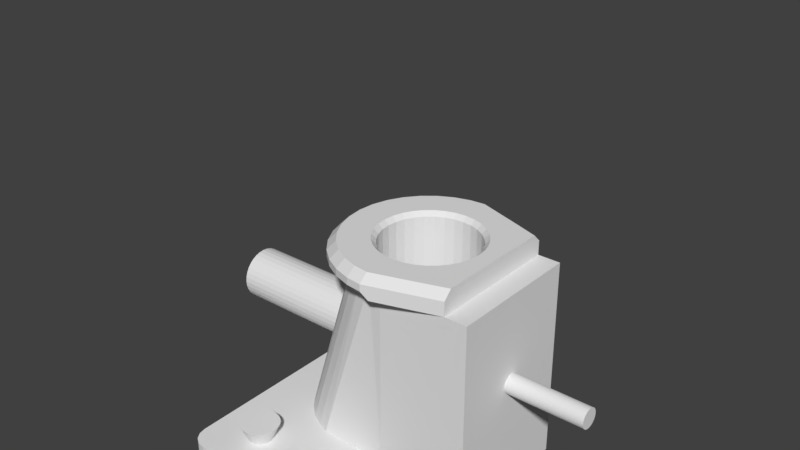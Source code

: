 # Source: blend.blend  (saved by Blender 2.79.0; exported with 4.5.12 LTS)
import bpy
from mathutils import Matrix  # noqa: F401  (used for matrix-valued properties, if any)

bpy.ops.wm.read_factory_settings(use_empty=True)
scene = bpy.context.scene
scene.name = 'Scene'

# ---- collections
col_collection_1 = bpy.data.collections.new('Collection 1'); scene.collection.children.link(col_collection_1)

# ---- world
world_world = bpy.data.worlds.new('World'); scene.world = world_world
world_world.color = (0.05088, 0.05088, 0.05088)
world_world.use_sun_shadow = False
world_world.sun_shadow_jitter_overblur = 0.0
world_world.cycles.sampling_method = 'MANUAL'

# ---- meshes
me_cylinder_005 = bpy.data.meshes.new('Cylinder.005')
me_cylinder_005.from_pydata([(3.3e-08, 2.2, -10.0), (-5.442e-08, 2.2, 10.0), (0.4292, 2.158, -10.0), (0.4292, 2.158, 10.0), (0.8419, 2.033, -10.0), (0.8419, 2.033, 10.0), (1.222, 1.829, -10.0), (1.222, 1.829, 10.0), (1.556, 1.556, -10.0), (1.556, 1.556, 10.0), (1.829, 1.222, -10.0), (1.829, 1.222, 10.0), (2.033, 0.8419, -10.0), (2.033, 0.8419, 10.0), (2.158, 0.4292, -10.0), (2.158, 0.4292, 10.0), (2.2, 1.024e-07, -10.0), (2.2, 1.024e-07, 10.0), (2.158, -0.4292, -10.0), (2.158, -0.4292, 10.0), (2.033, -0.8419, -10.0), (2.033, -0.8419, 10.0), (1.829, -1.222, -10.0), (1.829, -1.222, 10.0), (1.556, -1.556, -10.0), (1.556, -1.556, 10.0), (1.222, -1.829, -10.0), (1.222, -1.829, 10.0), (0.8419, -2.033, -10.0), (0.8419, -2.033, 10.0), (0.4292, -2.158, -10.0), (0.4292, -2.158, 10.0), (-6.838e-07, -2.2, -10.0), (-7.713e-07, -2.2, 10.0), (-0.4292, -2.158, -10.0), (-0.4292, -2.158, 10.0), (-0.8419, -2.033, -10.0), (-0.8419, -2.033, 10.0), (-1.222, -1.829, -10.0), (-1.222, -1.829, 10.0), (-1.556, -1.556, -10.0), (-1.556, -1.556, 10.0), (-1.829, -1.222, -10.0), (-1.829, -1.222, 10.0), (-2.033, -0.8419, -10.0), (-2.033, -0.8419, 10.0), (-2.158, -0.4292, -10.0), (-2.158, -0.4292, 10.0), (-2.2, 2.061e-06, -10.0), (-2.2, 2.061e-06, 10.0), (-2.158, 0.4292, -10.0), (-2.158, 0.4292, 10.0), (-2.033, 0.8419, -10.0), (-2.033, 0.8419, 10.0), (-1.829, 1.222, -10.0), (-1.829, 1.222, 10.0), (-1.556, 1.556, -10.0), (-1.556, 1.556, 10.0), (-1.222, 1.829, -10.0), (-1.222, 1.829, 10.0), (-0.8419, 2.033, -10.0), (-0.8419, 2.033, 10.0), (-0.4292, 2.158, -10.0), (-0.4292, 2.158, 10.0), (1.102, 5.54, 15.0), (7.061e-08, 5.649, 15.0), (2.162, 5.219, 15.0), (3.138, 4.697, 15.0), (3.994, 3.994, 15.0), (4.697, 3.138, 15.0), (5.219, 2.162, 15.0), (5.54, 1.102, 15.0), (5.649, -6.503e-07, 15.0), (5.54, -1.102, 15.0), (5.219, -2.162, 15.0), (4.697, -3.138, 15.0), (3.994, -3.994, 15.0), (3.138, -4.697, 15.0), (2.162, -5.219, 15.0), (1.102, -5.54, 15.0), (-1.77e-06, -5.649, 15.0), (-1.102, -5.54, 15.0), (-2.162, -5.219, 15.0), (-3.138, -4.697, 15.0), (-3.994, -3.994, 15.0), (-4.697, -3.138, 15.0), (-5.219, -2.162, 15.0), (-5.54, -1.102, 15.0), (-5.649, 4.378e-06, 15.0), (-5.54, 1.102, 15.0), (-5.219, 2.162, 15.0), (-4.697, 3.138, 15.0), (-3.994, 3.994, 15.0), (-3.138, 4.697, 15.0), (-2.162, 5.219, 15.0), (-1.102, 5.54, 15.0), (1.102, 5.54, 75.0), (3.856e-06, 5.649, 75.0), (2.162, 5.219, 75.0), (3.138, 4.697, 75.0), (3.994, 3.994, 75.0), (4.697, 3.138, 75.0), (5.219, 2.162, 75.0), (5.54, 1.102, 75.0), (5.649, -6.503e-07, 75.0), (5.54, -1.102, 75.0), (5.219, -2.162, 75.0), (4.697, -3.138, 75.0), (3.994, -3.994, 75.0), (3.138, -4.697, 75.0), (2.162, -5.219, 75.0), (1.102, -5.54, 75.0), (2.015e-06, -5.649, 75.0), (-1.102, -5.54, 75.0), (-2.162, -5.219, 75.0), (-3.138, -4.697, 75.0), (-3.994, -3.994, 75.0), (-4.697, -3.138, 75.0), (-5.219, -2.162, 75.0), (-5.54, -1.102, 75.0), (-5.649, 4.378e-06, 75.0), (-5.54, 1.102, 75.0), (-5.219, 2.162, 75.0), (-4.697, 3.138, 75.0), (-3.994, 3.994, 75.0), (-3.138, 4.697, 75.0), (-2.162, 5.219, 75.0), (-1.102, 5.54, 75.0)], [], [(0, 1, 3, 2), (2, 3, 5, 4), (4, 5, 7, 6), (6, 7, 9, 8), (8, 9, 11, 10), (10, 11, 13, 12), (12, 13, 15, 14), (14, 15, 17, 16), (16, 17, 19, 18), (18, 19, 21, 20), (20, 21, 23, 22), (22, 23, 25, 24), (24, 25, 27, 26), (26, 27, 29, 28), (28, 29, 31, 30), (30, 31, 33, 32), (32, 33, 35, 34), (34, 35, 37, 36), (36, 37, 39, 38), (38, 39, 41, 40), (40, 41, 43, 42), (42, 43, 45, 44), (44, 45, 47, 46), (46, 47, 49, 48), (48, 49, 51, 50), (50, 51, 53, 52), (52, 53, 55, 54), (54, 55, 57, 56), (56, 57, 59, 58), (58, 59, 61, 60), (21, 19, 73, 74), (60, 61, 63, 62), (62, 63, 1, 0), (0, 2, 4, 6, 8, 10, 12, 14, 16, 18, 20, 22, 24, 26, 28, 30, 32, 34, 36, 38, 40, 42, 44, 46, 48, 50, 52, 54, 56, 58, 60, 62), (94, 93, 125, 126), (39, 37, 82, 83), (57, 55, 91, 92), (13, 11, 69, 70), (31, 29, 78, 79), (49, 47, 87, 88), (5, 3, 64, 66), (23, 21, 74, 75), (41, 39, 83, 84), (59, 57, 92, 93), (15, 13, 70, 71), (33, 31, 79, 80), (51, 49, 88, 89), (7, 5, 66, 67), (25, 23, 75, 76), (43, 41, 84, 85), (61, 59, 93, 94), (17, 15, 71, 72), (35, 33, 80, 81), (53, 51, 89, 90), (9, 7, 67, 68), (27, 25, 76, 77), (45, 43, 85, 86), (63, 61, 94, 95), (19, 17, 72, 73), (37, 35, 81, 82), (55, 53, 90, 91), (11, 9, 68, 69), (29, 27, 77, 78), (47, 45, 86, 87), (3, 1, 65, 64), (1, 63, 95, 65), (96, 97, 127, 126, 125, 124, 123, 122, 121, 120, 119, 118, 117, 116, 115, 114, 113, 112, 111, 110, 109, 108, 107, 106, 105, 104, 103, 102, 101, 100, 99, 98), (81, 80, 112, 113), (68, 67, 99, 100), (95, 94, 126, 127), (82, 81, 113, 114), (69, 68, 100, 101), (65, 95, 127, 97), (83, 82, 114, 115), (70, 69, 101, 102), (84, 83, 115, 116), (71, 70, 102, 103), (85, 84, 116, 117), (72, 71, 103, 104), (86, 85, 117, 118), (73, 72, 104, 105), (87, 86, 118, 119), (74, 73, 105, 106), (88, 87, 119, 120), (75, 74, 106, 107), (89, 88, 120, 121), (76, 75, 107, 108), (90, 89, 121, 122), (77, 76, 108, 109), (91, 90, 122, 123), (78, 77, 109, 110), (64, 65, 97, 96), (92, 91, 123, 124), (79, 78, 110, 111), (66, 64, 96, 98), (93, 92, 124, 125), (80, 79, 111, 112), (67, 66, 98, 99)])
me_cylinder_005.use_remesh_preserve_volume = False
me_cylinder_005.use_remesh_preserve_attributes = False
me_cylinder_005.use_mirror_vertex_groups = False
me_cylinder_005.update()
me_cylinder_004 = bpy.data.meshes.new('Cylinder.004')
me_cylinder_004.from_pydata([(0.0, 2.0, -10.0), (0.0, 2.0, 10.0), (0.3902, 1.962, -10.0), (0.3902, 1.962, 10.0), (0.7654, 1.848, -10.0), (0.7654, 1.848, 10.0), (1.111, 1.663, -10.0), (1.111, 1.663, 10.0), (1.414, 1.414, -10.0), (1.414, 1.414, 10.0), (1.663, 1.111, -10.0), (1.663, 1.111, 10.0), (1.848, 0.7654, -10.0), (1.848, 0.7654, 10.0), (1.962, 0.3902, -10.0), (1.962, 0.3902, 10.0), (2.0, 1.51e-07, -10.0), (2.0, 1.51e-07, 10.0), (1.962, -0.3902, -10.0), (1.962, -0.3902, 10.0), (1.848, -0.7654, -10.0), (1.848, -0.7654, 10.0), (1.663, -1.111, -10.0), (1.663, -1.111, 10.0), (1.414, -1.414, -10.0), (1.414, -1.414, 10.0), (1.111, -1.663, -10.0), (1.111, -1.663, 10.0), (0.7654, -1.848, -10.0), (0.7654, -1.848, 10.0), (0.3902, -1.962, -10.0), (0.3902, -1.962, 10.0), (-6.517e-07, -2.0, -10.0), (-6.517e-07, -2.0, 10.0), (-0.3902, -1.962, -10.0), (-0.3902, -1.962, 10.0), (-0.7654, -1.848, -10.0), (-0.7654, -1.848, 10.0), (-1.111, -1.663, -10.0), (-1.111, -1.663, 10.0), (-1.414, -1.414, -10.0), (-1.414, -1.414, 10.0), (-1.663, -1.111, -10.0), (-1.663, -1.111, 10.0), (-1.848, -0.7654, -10.0), (-1.848, -0.7654, 10.0), (-1.962, -0.3902, -10.0), (-1.962, -0.3902, 10.0), (-2.0, 1.931e-06, -10.0), (-2.0, 1.931e-06, 10.0), (-1.962, 0.3902, -10.0), (-1.962, 0.3902, 10.0), (-1.848, 0.7654, -10.0), (-1.848, 0.7654, 10.0), (-1.663, 1.111, -10.0), (-1.663, 1.111, 10.0), (-1.414, 1.414, -10.0), (-1.414, 1.414, 10.0), (-1.111, 1.663, -10.0), (-1.111, 1.663, 10.0), (-0.7654, 1.848, -10.0), (-0.7654, 1.848, 10.0), (-0.3902, 1.962, -10.0), (-0.3902, 1.962, 10.0), (0.8349, 4.197, 15.0), (3.569e-07, 4.279, 15.0), (1.638, 3.954, 15.0), (2.378, 3.558, 15.0), (3.026, 3.026, 15.0), (3.558, 2.378, 15.0), (3.954, 1.638, 15.0), (4.197, 0.8349, 15.0), (4.279, -3.265e-07, 15.0), (4.197, -0.8349, 15.0), (3.954, -1.638, 15.0), (3.558, -2.378, 15.0), (3.026, -3.026, 15.0), (2.378, -3.558, 15.0), (1.638, -3.954, 15.0), (0.8349, -4.197, 15.0), (-1.037e-06, -4.279, 15.0), (-0.8349, -4.197, 15.0), (-1.638, -3.954, 15.0), (-2.378, -3.558, 15.0), (-3.026, -3.026, 15.0), (-3.558, -2.378, 15.0), (-3.954, -1.638, 15.0), (-4.197, -0.8349, 15.0), (-4.279, 3.483e-06, 15.0), (-4.197, 0.8349, 15.0), (-3.954, 1.638, 15.0), (-3.558, 2.378, 15.0), (-3.026, 3.026, 15.0), (-2.378, 3.558, 15.0), (-1.638, 3.954, 15.0), (-0.8349, 4.197, 15.0)], [], [(0, 1, 3, 2), (2, 3, 5, 4), (4, 5, 7, 6), (6, 7, 9, 8), (8, 9, 11, 10), (10, 11, 13, 12), (12, 13, 15, 14), (14, 15, 17, 16), (16, 17, 19, 18), (18, 19, 21, 20), (20, 21, 23, 22), (22, 23, 25, 24), (24, 25, 27, 26), (26, 27, 29, 28), (28, 29, 31, 30), (30, 31, 33, 32), (32, 33, 35, 34), (34, 35, 37, 36), (36, 37, 39, 38), (38, 39, 41, 40), (40, 41, 43, 42), (42, 43, 45, 44), (44, 45, 47, 46), (46, 47, 49, 48), (48, 49, 51, 50), (50, 51, 53, 52), (52, 53, 55, 54), (54, 55, 57, 56), (56, 57, 59, 58), (58, 59, 61, 60), (21, 19, 73, 74), (60, 61, 63, 62), (62, 63, 1, 0), (0, 2, 4, 6, 8, 10, 12, 14, 16, 18, 20, 22, 24, 26, 28, 30, 32, 34, 36, 38, 40, 42, 44, 46, 48, 50, 52, 54, 56, 58, 60, 62), (64, 65, 95, 94, 93, 92, 91, 90, 89, 88, 87, 86, 85, 84, 83, 82, 81, 80, 79, 78, 77, 76, 75, 74, 73, 72, 71, 70, 69, 68, 67, 66), (39, 37, 82, 83), (57, 55, 91, 92), (13, 11, 69, 70), (31, 29, 78, 79), (49, 47, 87, 88), (5, 3, 64, 66), (23, 21, 74, 75), (41, 39, 83, 84), (59, 57, 92, 93), (15, 13, 70, 71), (33, 31, 79, 80), (51, 49, 88, 89), (7, 5, 66, 67), (25, 23, 75, 76), (43, 41, 84, 85), (61, 59, 93, 94), (17, 15, 71, 72), (35, 33, 80, 81), (53, 51, 89, 90), (9, 7, 67, 68), (27, 25, 76, 77), (45, 43, 85, 86), (63, 61, 94, 95), (19, 17, 72, 73), (37, 35, 81, 82), (55, 53, 90, 91), (11, 9, 68, 69), (29, 27, 77, 78), (47, 45, 86, 87), (3, 1, 65, 64), (1, 63, 95, 65)])
me_cylinder_004.use_remesh_preserve_volume = False
me_cylinder_004.use_remesh_preserve_attributes = False
me_cylinder_004.use_mirror_vertex_groups = False
me_cylinder_004.update()
me_cylinder_003 = bpy.data.meshes.new('Cylinder.003')
me_cylinder_003.from_pydata([(0.0, 2.0, -10.0), (0.0, 2.0, 10.0), (0.3902, 1.962, -10.0), (0.3902, 1.962, 10.0), (0.7654, 1.848, -10.0), (0.7654, 1.848, 10.0), (1.111, 1.663, -10.0), (1.111, 1.663, 10.0), (1.414, 1.414, -10.0), (1.414, 1.414, 10.0), (1.663, 1.111, -10.0), (1.663, 1.111, 10.0), (1.848, 0.7654, -10.0), (1.848, 0.7654, 10.0), (1.962, 0.3902, -10.0), (1.962, 0.3902, 10.0), (2.0, 1.51e-07, -10.0), (2.0, 1.51e-07, 10.0), (1.962, -0.3902, -10.0), (1.962, -0.3902, 10.0), (1.848, -0.7654, -10.0), (1.848, -0.7654, 10.0), (1.663, -1.111, -10.0), (1.663, -1.111, 10.0), (1.414, -1.414, -10.0), (1.414, -1.414, 10.0), (1.111, -1.663, -10.0), (1.111, -1.663, 10.0), (0.7654, -1.848, -10.0), (0.7654, -1.848, 10.0), (0.3902, -1.962, -10.0), (0.3902, -1.962, 10.0), (-6.517e-07, -2.0, -10.0), (-6.517e-07, -2.0, 10.0), (-0.3902, -1.962, -10.0), (-0.3902, -1.962, 10.0), (-0.7654, -1.848, -10.0), (-0.7654, -1.848, 10.0), (-1.111, -1.663, -10.0), (-1.111, -1.663, 10.0), (-1.414, -1.414, -10.0), (-1.414, -1.414, 10.0), (-1.663, -1.111, -10.0), (-1.663, -1.111, 10.0), (-1.848, -0.7654, -10.0), (-1.848, -0.7654, 10.0), (-1.962, -0.3902, -10.0), (-1.962, -0.3902, 10.0), (-2.0, 1.931e-06, -10.0), (-2.0, 1.931e-06, 10.0), (-1.962, 0.3902, -10.0), (-1.962, 0.3902, 10.0), (-1.848, 0.7654, -10.0), (-1.848, 0.7654, 10.0), (-1.663, 1.111, -10.0), (-1.663, 1.111, 10.0), (-1.414, 1.414, -10.0), (-1.414, 1.414, 10.0), (-1.111, 1.663, -10.0), (-1.111, 1.663, 10.0), (-0.7654, 1.848, -10.0), (-0.7654, 1.848, 10.0), (-0.3902, 1.962, -10.0), (-0.3902, 1.962, 10.0), (0.8349, 4.197, 15.0), (3.569e-07, 4.279, 15.0), (1.638, 3.954, 15.0), (2.378, 3.558, 15.0), (3.026, 3.026, 15.0), (3.558, 2.378, 15.0), (3.954, 1.638, 15.0), (4.197, 0.8349, 15.0), (4.279, -3.265e-07, 15.0), (4.197, -0.8349, 15.0), (3.954, -1.638, 15.0), (3.558, -2.378, 15.0), (3.026, -3.026, 15.0), (2.378, -3.558, 15.0), (1.638, -3.954, 15.0), (0.8349, -4.197, 15.0), (-1.037e-06, -4.279, 15.0), (-0.8349, -4.197, 15.0), (-1.638, -3.954, 15.0), (-2.378, -3.558, 15.0), (-3.026, -3.026, 15.0), (-3.558, -2.378, 15.0), (-3.954, -1.638, 15.0), (-4.197, -0.8349, 15.0), (-4.279, 3.483e-06, 15.0), (-4.197, 0.8349, 15.0), (-3.954, 1.638, 15.0), (-3.558, 2.378, 15.0), (-3.026, 3.026, 15.0), (-2.378, 3.558, 15.0), (-1.638, 3.954, 15.0), (-0.8349, 4.197, 15.0)], [], [(0, 1, 3, 2), (2, 3, 5, 4), (4, 5, 7, 6), (6, 7, 9, 8), (8, 9, 11, 10), (10, 11, 13, 12), (12, 13, 15, 14), (14, 15, 17, 16), (16, 17, 19, 18), (18, 19, 21, 20), (20, 21, 23, 22), (22, 23, 25, 24), (24, 25, 27, 26), (26, 27, 29, 28), (28, 29, 31, 30), (30, 31, 33, 32), (32, 33, 35, 34), (34, 35, 37, 36), (36, 37, 39, 38), (38, 39, 41, 40), (40, 41, 43, 42), (42, 43, 45, 44), (44, 45, 47, 46), (46, 47, 49, 48), (48, 49, 51, 50), (50, 51, 53, 52), (52, 53, 55, 54), (54, 55, 57, 56), (56, 57, 59, 58), (58, 59, 61, 60), (21, 19, 73, 74), (60, 61, 63, 62), (62, 63, 1, 0), (0, 2, 4, 6, 8, 10, 12, 14, 16, 18, 20, 22, 24, 26, 28, 30, 32, 34, 36, 38, 40, 42, 44, 46, 48, 50, 52, 54, 56, 58, 60, 62), (64, 65, 95, 94, 93, 92, 91, 90, 89, 88, 87, 86, 85, 84, 83, 82, 81, 80, 79, 78, 77, 76, 75, 74, 73, 72, 71, 70, 69, 68, 67, 66), (39, 37, 82, 83), (57, 55, 91, 92), (13, 11, 69, 70), (31, 29, 78, 79), (49, 47, 87, 88), (5, 3, 64, 66), (23, 21, 74, 75), (41, 39, 83, 84), (59, 57, 92, 93), (15, 13, 70, 71), (33, 31, 79, 80), (51, 49, 88, 89), (7, 5, 66, 67), (25, 23, 75, 76), (43, 41, 84, 85), (61, 59, 93, 94), (17, 15, 71, 72), (35, 33, 80, 81), (53, 51, 89, 90), (9, 7, 67, 68), (27, 25, 76, 77), (45, 43, 85, 86), (63, 61, 94, 95), (19, 17, 72, 73), (37, 35, 81, 82), (55, 53, 90, 91), (11, 9, 68, 69), (29, 27, 77, 78), (47, 45, 86, 87), (3, 1, 65, 64), (1, 63, 95, 65)])
me_cylinder_003.use_remesh_preserve_volume = False
me_cylinder_003.use_remesh_preserve_attributes = False
me_cylinder_003.use_mirror_vertex_groups = False
me_cylinder_003.update()
me_cube_003 = bpy.data.meshes.new('Cube.003')
me_cube_003.from_pydata([(2.799, -25.77, 1.222), (3.337, -25.99, 2.5), (3.484, -25.5, 2.5), (2.913, -25.39, 1.222), (2.799, -25.77, -2.5), (2.913, -25.39, -2.5), (2.614, -26.11, 1.222), (3.098, -26.43, 2.5), (10.0, -35.0, 2.5), (3.533, -25.0, 2.5), (2.777, -26.83, 2.5), (2.386, -27.15, 2.5), (1.939, -27.39, 2.5), (1.455, -27.53, 2.5), (0.951, -27.58, 2.5), (0.4471, -27.53, 2.5), (-0.03732, -27.39, 2.5), (-0.4838, -27.15, 2.5), (-0.8751, -26.83, 2.5), (-1.196, -26.43, 2.5), (-1.435, -25.99, 2.5), (-1.582, -25.5, 2.5), (-1.632, -25.0, 2.5), (-10.0, -30.72, 2.5), (-9.674, -32.36, 2.5), (-8.745, -33.75, 2.5), (-7.355, -34.67, 2.5), (-5.715, -35.0, 2.5), (2.951, -25.0, 1.222), (-10.0, -30.72, -2.5), (-1.049, -25.0, -2.5), (-1.011, -25.39, -2.5), (-0.8968, -25.77, -2.5), (-0.712, -26.11, -2.5), (-0.4633, -26.41, -2.5), (-0.1602, -26.66, -2.5), (0.1856, -26.85, -2.5), (0.5608, -26.96, -2.5), (0.951, -27.0, -2.5), (1.341, -26.96, -2.5), (1.716, -26.85, -2.5), (2.062, -26.66, -2.5), (2.365, -26.41, -2.5), (2.614, -26.11, -2.5), (2.951, -25.0, -2.5), (10.0, -35.0, -2.5), (-5.715, -35.0, -2.5), (-7.355, -34.67, -2.5), (-8.745, -33.75, -2.5), (-9.674, -32.36, -2.5), (2.365, -26.41, 1.222), (10.0, -15.0, 2.5), (-10.0, -15.0, 2.5), (-1.582, -24.5, 2.5), (-1.435, -24.01, 2.5), (-1.196, -23.57, 2.5), (-0.8751, -23.17, 2.5), (-0.4838, -22.85, 2.5), (-0.03732, -22.61, 2.5), (0.4471, -22.47, 2.5), (0.951, -22.42, 2.5), (1.455, -22.47, 2.5), (1.939, -22.61, 2.5), (2.386, -22.85, 2.5), (2.777, -23.17, 2.5), (3.098, -23.57, 2.5), (3.337, -24.01, 2.5), (3.484, -24.5, 2.5), (2.062, -26.66, 1.222), (1.716, -26.85, 1.222), (1.341, -26.96, 1.222), (0.951, -27.0, 1.222), (0.5608, -26.96, 1.222), (0.1856, -26.85, 1.222), (-0.1602, -26.66, 1.222), (-0.4633, -26.41, 1.222), (-0.712, -26.11, 1.222), (-0.8968, -25.77, 1.222), (-1.011, -25.39, 1.222), (-1.049, -25.0, 1.222), (2.913, -24.61, 1.222), (-10.0, -15.0, -2.5), (10.0, -15.0, -2.5), (2.913, -24.61, -2.5), (2.799, -24.23, -2.5), (2.614, -23.89, -2.5), (2.365, -23.59, -2.5), (2.062, -23.34, -2.5), (1.716, -23.15, -2.5), (1.341, -23.04, -2.5), (0.951, -23.0, -2.5), (0.5608, -23.04, -2.5), (0.1856, -23.15, -2.5), (-0.1602, -23.34, -2.5), (-0.4633, -23.59, -2.5), (-0.712, -23.89, -2.5), (-0.8968, -24.23, -2.5), (-1.011, -24.61, -2.5), (21.01, -35.0, -2.5), (21.01, -35.0, 2.5), (25.29, -15.0, 2.5), (22.65, -34.67, 2.5), (24.04, -33.75, 2.5), (24.96, -32.36, 2.5), (25.29, -30.72, 2.5), (-10.0, 15.0, 2.5), (7.163, -13.86, 2.5), (4.569, -12.47, 2.5), (2.296, -10.61, 2.5), (0.4308, -8.334, 2.5), (-0.9554, -5.74, 2.5), (-1.809, -2.926, 2.5), (-2.097, 9.834e-06, 2.5), (-1.809, 2.926, 2.5), (-0.9554, 5.74, 2.5), (0.4308, 8.334, 2.5), (2.296, 10.61, 2.5), (4.569, 12.47, 2.5), (7.163, 13.86, 2.5), (10.0, 15.0, 2.5), (-1.011, -24.61, 1.222), (-0.8968, -24.23, 1.222), (-0.712, -23.89, 1.222), (-0.4633, -23.59, 1.222), (-0.1602, -23.34, 1.222), (0.1856, -23.15, 1.222), (0.5608, -23.04, 1.222), (0.951, -23.0, 1.222), (1.341, -23.04, 1.222), (1.716, -23.15, 1.222), (2.062, -23.34, 1.222), (2.365, -23.59, 1.222), (2.614, -23.89, 1.222), (2.799, -24.23, 1.222), (-10.0, 15.0, -2.5), (10.0, 15.0, -2.5), (25.29, -15.0, -2.5), (25.29, -30.72, -2.5), (24.96, -32.36, -2.5), (24.04, -33.75, -2.5), (22.65, -34.67, -2.5), (22.36, -14.71, 42.5), (10.0, 35.0, 2.5), (3.533, 25.0, 2.5), (3.484, 24.5, 2.5), (3.337, 24.01, 2.5), (3.098, 23.57, 2.5), (2.777, 23.17, 2.5), (2.386, 22.85, 2.5), (1.939, 22.61, 2.5), (1.455, 22.47, 2.5), (0.951, 22.42, 2.5), (0.4471, 22.47, 2.5), (-0.03732, 22.61, 2.5), (-0.4838, 22.85, 2.5), (-0.8751, 23.17, 2.5), (-1.196, 23.57, 2.5), (-1.435, 24.01, 2.5), (-1.582, 24.5, 2.5), (-1.632, 25.0, 2.5), (-10.0, 30.72, 2.5), (19.55, -13.86, 42.5), (16.96, -12.47, 42.5), (14.68, -10.61, 42.5), (12.82, -8.334, 42.5), (11.43, -5.74, 42.5), (10.58, -2.926, 42.5), (5.874, -2.926, 27.31), (5.903, -3.138, 27.2), (5.946, -3.994, 26.49), (5.894, -4.697, 25.64), (5.749, -5.219, 24.66), (5.519, -5.54, 23.6), (5.21, -5.649, 22.5), (4.836, -5.54, 21.4), (4.411, -5.219, 20.34), (3.95, -4.697, 19.36), (3.472, -3.994, 18.51), (2.994, -3.138, 17.8), (2.895, -2.926, 17.69), (2.693, -2.162, 17.28), (2.489, -1.102, 16.96), (2.347, 7.106e-06, 16.85), (2.489, 1.102, 16.96), (2.693, 2.162, 17.28), (2.895, 2.926, 17.69), (2.994, 3.138, 17.8), (3.472, 3.994, 18.51), (3.95, 4.697, 19.36), (4.411, 5.219, 20.34), (4.836, 5.54, 21.4), (5.21, 5.649, 22.5), (5.519, 5.54, 23.6), (5.749, 5.219, 24.66), (5.894, 4.697, 25.64), (5.946, 3.994, 26.49), (5.903, 3.138, 27.2), (5.874, 2.926, 27.31), (10.58, 2.926, 42.5), (11.43, 5.74, 42.5), (12.82, 8.334, 42.5), (14.68, 10.61, 42.5), (16.96, 12.47, 42.5), (19.55, 13.86, 42.5), (22.36, 14.71, 42.5), (-10.0, 30.72, -2.5), (-1.049, 25.0, -2.5), (-1.011, 24.61, -2.5), (-0.8968, 24.23, -2.5), (-0.712, 23.89, -2.5), (-0.4633, 23.59, -2.5), (-0.1602, 23.34, -2.5), (0.1856, 23.15, -2.5), (0.5608, 23.04, -2.5), (0.951, 23.0, -2.5), (1.341, 23.04, -2.5), (1.716, 23.15, -2.5), (2.062, 23.34, -2.5), (2.365, 23.59, -2.5), (2.614, 23.89, -2.5), (2.799, 24.23, -2.5), (2.913, 24.61, -2.5), (2.951, 25.0, -2.5), (10.0, 35.0, -2.5), (25.29, 15.0, -2.5), (40.37, 15.0, -2.5), (40.37, -15.0, -2.5), (40.37, -15.0, 42.5), (25.29, -15.0, 42.5), (25.29, 15.0, 2.5), (25.29, 30.72, 2.5), (24.96, 32.36, 2.5), (24.04, 33.75, 2.5), (22.65, 34.67, 2.5), (21.01, 35.0, 2.5), (-1.582, 25.5, 2.5), (-1.435, 25.99, 2.5), (-1.196, 26.43, 2.5), (-0.8751, 26.83, 2.5), (-0.4838, 27.15, 2.5), (-0.03732, 27.39, 2.5), (0.4471, 27.53, 2.5), (0.951, 27.58, 2.5), (1.455, 27.53, 2.5), (1.939, 27.39, 2.5), (2.386, 27.15, 2.5), (2.777, 26.83, 2.5), (3.098, 26.43, 2.5), (3.337, 25.99, 2.5), (3.484, 25.5, 2.5), (-5.715, 35.0, 2.5), (-7.355, 34.67, 2.5), (-8.745, 33.75, 2.5), (-9.674, 32.36, 2.5), (2.913, 24.61, 1.222), (2.951, 25.0, 1.222), (2.799, 24.23, 1.222), (2.614, 23.89, 1.222), (2.365, 23.59, 1.222), (2.062, 23.34, 1.222), (1.716, 23.15, 1.222), (1.341, 23.04, 1.222), (0.951, 23.0, 1.222), (0.5608, 23.04, 1.222), (0.1856, 23.15, 1.222), (-0.1602, 23.34, 1.222), (-0.4633, 23.59, 1.222), (-0.712, 23.89, 1.222), (-0.8968, 24.23, 1.222), (-1.011, 24.61, 1.222), (-1.049, 25.0, 1.222), (18.26, -16.97, 42.5), (15.09, -15.27, 42.5), (12.3, -12.99, 42.5), (10.02, -10.2, 42.5), (8.324, -7.028, 42.5), (7.279, -3.583, 42.5), (10.29, 9.834e-06, 42.5), (5.846, 4.592e-06, 28.15), (16.56, -5.825, 23.6), (5.921, -1.102, 28.04), (5.925, -2.162, 27.72), (5.925, 2.162, 27.72), (5.921, 1.102, 28.04), (7.279, 3.583, 42.5), (8.324, 7.028, 42.5), (10.02, 10.2, 42.5), (12.3, 12.99, 42.5), (15.09, 15.27, 42.5), (18.26, 16.97, 42.5), (21.01, 35.0, -2.5), (22.65, 34.67, -2.5), (24.04, 33.75, -2.5), (24.96, 32.36, -2.5), (25.29, 30.72, -2.5), (2.913, 25.39, -2.5), (2.799, 25.77, -2.5), (2.614, 26.11, -2.5), (2.365, 26.41, -2.5), (2.062, 26.66, -2.5), (1.716, 26.85, -2.5), (1.341, 26.96, -2.5), (0.951, 27.0, -2.5), (0.5608, 26.96, -2.5), (0.1856, 26.85, -2.5), (-0.1602, 26.66, -2.5), (-0.4633, 26.41, -2.5), (-0.712, 26.11, -2.5), (-0.8968, 25.77, -2.5), (-1.011, 25.39, -2.5), (-9.674, 32.36, -2.5), (-8.745, 33.75, -2.5), (-7.355, 34.67, -2.5), (-5.715, 35.0, -2.5), (25.29, 15.0, 42.5), (40.37, 15.0, 42.5), (45.37, 15.0, -2.5), (45.37, -15.0, -2.5), (45.37, -15.0, 42.5), (26.35, -19.48, 42.5), (24.96, -18.35, 42.5), (21.71, -18.01, 42.5), (-1.011, 25.39, 1.222), (-0.8968, 25.77, 1.222), (-0.712, 26.11, 1.222), (-0.4633, 26.41, 1.222), (-0.1602, 26.66, 1.222), (0.1856, 26.85, 1.222), (0.5608, 26.96, 1.222), (0.951, 27.0, 1.222), (1.341, 26.96, 1.222), (1.716, 26.85, 1.222), (2.062, 26.66, 1.222), (2.365, 26.41, 1.222), (2.614, 26.11, 1.222), (2.799, 25.77, 1.222), (2.913, 25.39, 1.222), (17.64, -18.48, 44.13), (14.18, -16.63, 44.13), (11.15, -14.14, 44.13), (8.661, -11.11, 44.13), (6.812, -7.654, 44.13), (6.926, 1.258e-05, 42.5), (5.674, -3.902, 44.13), (5.674, 3.902, 44.13), (6.812, 7.654, 44.13), (8.661, 11.11, 44.13), (11.15, 14.14, 44.13), (14.18, 16.63, 44.13), (21.71, 18.01, 42.5), (17.64, 18.48, 44.13), (24.96, 18.35, 42.5), (26.35, 19.48, 42.5), (45.37, 15.0, 42.5), (45.37, -0.2039, 24.68), (45.37, 0.1226, 20.31), (45.37, 2.061e-06, 20.3), (45.37, -0.4292, 20.34), (45.37, -0.8419, 20.47), (45.37, -1.222, 20.67), (45.37, -1.556, 20.94), (45.37, -1.829, 21.28), (45.37, -2.033, 21.66), (45.37, -2.158, 22.07), (45.37, -2.2, 22.5), (45.37, -2.158, 22.93), (45.37, -2.033, 23.34), (45.37, -1.829, 23.72), (45.37, -1.556, 24.06), (45.37, -1.222, 24.33), (45.37, -0.8419, 24.53), (45.37, -0.4292, 24.66), (40.37, -15.0, 45.67), (24.8, -19.98, 45.67), (24.8, -19.98, 44.13), (21.39, -19.62, 44.13), (17.64, -18.48, 45.67), (14.18, -16.63, 45.67), (11.15, -14.14, 45.67), (8.661, -11.11, 45.67), (6.812, -7.654, 45.67), (5.29, 1.39e-05, 44.13), (5.674, -3.902, 45.67), (5.674, 3.902, 45.67), (6.812, 7.654, 45.67), (8.661, 11.11, 45.67), (11.15, 14.14, 45.67), (14.18, 16.63, 45.67), (21.39, 19.62, 44.13), (17.64, 18.48, 45.67), (24.8, 19.98, 44.13), (24.8, 19.98, 45.67), (40.37, 15.0, 45.67), (45.37, 1.024e-07, 24.7), (45.37, 0.4292, 24.66), (45.37, 0.8419, 24.53), (45.37, 1.222, 24.33), (45.37, 1.556, 24.06), (45.37, 1.829, 23.72), (45.37, 2.033, 23.34), (45.37, 2.158, 22.93), (45.37, 2.2, 22.5), (45.37, 2.158, 22.07), (45.37, 2.033, 21.66), (45.37, 1.829, 21.28), (45.37, 1.556, 20.94), (45.37, 1.222, 20.67), (45.37, 0.8419, 20.47), (45.37, 0.4292, 20.34), (40.37, 13.17, 47.5), (40.37, -13.17, 47.5), (34.86, -15.0, 47.5), (24.98, -18.16, 47.5), (21.39, -19.62, 45.67), (18.34, -16.78, 47.5), (15.2, -15.1, 47.5), (12.45, -12.84, 47.5), (10.19, -10.09, 47.5), (8.508, -6.951, 47.5), (5.29, 1.389e-05, 45.67), (7.474, -3.544, 47.5), (7.474, 3.544, 47.5), (8.507, 6.952, 47.5), (10.19, 10.09, 47.5), (12.45, 12.84, 47.5), (15.2, 15.1, 47.5), (21.39, 19.62, 45.67), (18.34, 16.78, 47.5), (24.98, 18.16, 47.5), (34.86, 15.0, 47.5), (25.29, 15.0, 47.5), (25.29, -15.0, 47.5), (21.75, -17.82, 47.5), (19.55, -13.86, 47.5), (16.96, -12.47, 47.5), (14.68, -10.61, 47.5), (12.82, -8.334, 47.5), (11.43, -5.74, 47.5), (7.125, 1.24e-05, 47.5), (10.58, -2.926, 47.5), (10.58, 2.926, 47.5), (11.43, 5.74, 47.5), (12.82, 8.334, 47.5), (14.68, 10.61, 47.5), (16.96, 12.47, 47.5), (21.75, 17.82, 47.5), (19.55, 13.86, 47.5), (22.36, 14.71, 47.5), (10.29, 9.834e-06, 47.5), (22.36, -14.71, 47.5), (25.29, 10.5, 42.5), (27.34, 10.3, 42.5), (29.31, 9.701, 42.5), (31.12, 8.73, 42.5), (32.71, 7.425, 42.5), (34.02, 5.833, 42.5), (34.99, 4.018, 42.5), (35.59, 2.048, 42.5), (35.79, 6.638e-07, 42.5), (35.59, -2.048, 42.5), (34.99, -4.018, 42.5), (34.02, -5.833, 42.5), (32.71, -7.425, 42.5), (31.12, -8.73, 42.5), (29.31, -9.701, 42.5), (27.34, -10.3, 42.5), (25.29, -10.5, 42.5), (23.24, -10.3, 42.5), (21.27, -9.701, 42.5), (19.46, -8.73, 42.5), (17.87, -7.425, 42.5), (16.56, -5.833, 42.5), (15.59, -4.018, 42.5), (14.99, -2.048, 42.5), (14.79, 1.001e-05, 42.5), (14.99, 2.048, 42.5), (15.59, 4.018, 42.5), (16.56, 5.833, 42.5), (17.87, 7.425, 42.5), (19.46, 8.73, 42.5), (21.27, 9.701, 42.5), (23.24, 10.3, 42.5), (25.29, 10.5, -2.5), (27.34, 10.3, -2.5), (29.31, 9.701, -2.5), (31.12, 8.73, -2.5), (32.71, 7.425, -2.5), (34.02, 5.833, -2.5), (34.02, 5.833, 21.55), (33.94, 5.931, 22.5), (34.02, 5.833, 23.45), (34.99, 4.018, 26.63), (34.21, 5.48, 24.66), (34.5, 4.932, 25.64), (34.9, 4.194, 26.49), (35.59, 2.048, 27.78), (35.21, 3.295, 27.2), (35.52, 2.27, 27.72), (35.79, -7.399e-08, 28.15), (35.68, 1.157, 28.04), (35.59, -2.048, 27.78), (35.68, -1.157, 28.04), (34.99, -4.018, 26.63), (35.52, -2.27, 27.72), (35.21, -3.295, 27.2), (34.02, -5.833, 23.45), (34.9, -4.194, 26.49), (34.5, -4.932, 25.64), (34.21, -5.48, 24.66), (34.02, -5.825, 23.6), (34.02, -5.833, -2.5), (32.71, -7.425, -2.5), (33.94, -5.931, 22.5), (34.02, -5.833, 21.55), (31.12, -8.73, -2.5), (29.31, -9.701, -2.5), (27.34, -10.3, -2.5), (25.29, -10.5, -2.5), (23.24, -10.3, -2.5), (21.27, -9.701, -2.5), (19.46, -8.73, -2.5), (17.87, -7.425, -2.5), (16.56, -5.833, -2.5), (16.56, -5.833, 21.55), (16.64, -5.931, 22.5), (16.56, -5.833, 23.45), (15.59, -4.018, 26.63), (16.37, -5.48, 24.66), (16.08, -4.932, 25.64), (15.68, -4.194, 26.49), (14.99, -2.048, 27.78), (15.37, -3.295, 27.2), (15.06, -2.27, 27.72), (14.9, -1.157, 28.04), (14.79, 4.599e-06, 28.15), (14.99, 2.048, 27.78), (14.9, 1.157, 28.04), (15.59, 4.018, 26.63), (15.06, 2.27, 27.72), (15.37, 3.295, 27.2), (16.56, 5.833, 23.45), (15.68, 4.194, 26.49), (16.08, 4.932, 25.64), (16.37, 5.48, 24.66), (16.56, 5.825, 23.6), (16.56, 5.833, -2.5), (17.87, 7.425, -2.5), (16.64, 5.931, 22.5), (16.56, 5.833, 21.55), (19.46, 8.73, -2.5), (21.27, 9.701, -2.5), (23.24, 10.3, -2.5), (15.59, 4.018, -2.5), (14.99, 2.048, -2.5), (14.79, 1.001e-05, -2.5), (14.99, -2.048, -2.5), (15.59, -4.018, -2.5), (34.99, -4.018, -2.5), (35.59, -2.048, -2.5), (35.79, 6.638e-07, -2.5), (35.59, 2.048, -2.5), (34.99, 4.018, -2.5), (34.99, 4.018, 18.37), (34.9, 4.194, 18.51), (34.5, 4.932, 19.36), (34.21, 5.48, 20.34), (34.02, 5.825, 21.4), (34.21, -5.48, 20.34), (34.5, -4.932, 19.36), (34.9, -4.194, 18.51), (34.99, -4.018, 18.37), (15.59, -4.018, 18.37), (15.68, -4.194, 18.51), (16.08, -4.932, 19.36), (16.37, -5.48, 20.34), (16.56, -5.825, 21.4), (16.37, 5.48, 20.34), (16.08, 4.932, 19.36), (15.68, 4.194, 18.51), (15.59, 4.018, 18.37), (15.37, 3.295, 17.8), (15.06, 2.27, 17.28), (14.99, 2.048, 17.22), (14.9, 1.157, 16.96), (14.79, 7.239e-06, 16.85), (34.02, 5.825, 23.6), (14.9, -1.157, 16.96), (14.99, -2.048, 17.22), (15.06, -2.27, 17.28), (15.37, -3.295, 17.8), (35.21, -3.295, 17.8), (35.52, -2.27, 17.28), (35.59, -2.048, 17.22), (35.68, -1.157, 16.96), (35.79, 2.566e-06, 16.85), (35.68, 1.157, 16.96), (35.59, 2.048, 17.22), (35.52, 2.27, 17.28), (35.21, 3.295, 17.8), (42.8, 2.158, 22.93), (42.8, 2.2, 22.5), (42.8, 2.158, 22.07), (37.8, 5.54, 23.6), (37.8, 5.649, 22.5), (42.8, 2.033, 23.34), (42.8, 2.033, 21.66), (37.8, 5.54, 21.4), (37.8, 5.219, 24.66), (42.8, 1.829, 23.72), (42.8, 1.829, 21.28), (37.8, 5.219, 20.34), (37.8, 4.697, 25.64), (42.8, 1.556, 24.06), (42.8, 1.556, 20.94), (37.8, 4.697, 19.36), (37.8, 3.994, 26.49), (42.8, 1.222, 24.33), (42.8, 1.222, 20.67), (37.8, 3.994, 18.51), (37.8, 3.138, 27.2), (42.8, 0.8419, 24.53), (42.8, 0.8419, 20.47), (37.8, 3.138, 17.8), (37.8, 2.162, 27.72), (42.8, 0.4292, 24.66), (42.8, 0.4292, 20.34), (37.8, 2.162, 17.28), (37.8, 1.102, 28.04), (42.8, 1.024e-07, 24.7), (42.8, 2.061e-06, 20.3), (37.8, 1.102, 16.96), (37.8, -6.503e-07, 28.15), (42.8, -0.4292, 24.66), (42.8, -0.4292, 20.34), (37.8, 4.378e-06, 16.85), (37.8, -1.102, 28.04), (42.8, -0.8419, 24.53), (42.8, -0.8419, 20.47), (37.8, -1.102, 16.96), (37.8, -2.162, 27.72), (42.8, -1.222, 24.33), (42.8, -1.222, 20.67), (37.8, -2.162, 17.28), (37.8, -3.138, 27.2), (42.8, -1.556, 24.06), (42.8, -1.556, 20.94), (37.8, -3.138, 17.8), (37.8, -3.994, 26.49), (42.8, -1.829, 23.72), (42.8, -1.829, 21.28), (37.8, -3.994, 18.51), (37.8, -4.697, 25.64), (42.8, -2.033, 23.34), (42.8, -2.033, 21.66), (37.8, -4.697, 19.36), (37.8, -5.219, 24.66), (42.8, -2.158, 22.93), (42.8, -2.158, 22.07), (37.8, -5.219, 20.34), (37.8, -5.54, 23.6), (42.8, -2.2, 22.5), (37.8, -5.54, 21.4), (37.8, -5.649, 22.5), (34.02, -5.825, 21.4), (16.56, 5.825, 21.4), (25.29, 11.5, 47.5), (25.29, 10.5, 46.5), (27.34, 10.3, 46.5), (27.53, 11.28, 47.5), (29.31, 9.701, 46.5), (29.69, 10.63, 47.5), (31.12, 8.73, 46.5), (31.68, 9.566, 47.5), (32.71, 7.425, 46.5), (33.43, 8.135, 47.5), (34.02, 5.833, 46.5), (34.86, 6.392, 47.5), (34.99, 4.018, 46.5), (35.92, 4.403, 47.5), (35.59, 2.048, 46.5), (36.57, 2.244, 47.5), (35.79, 6.638e-07, 46.5), (36.79, 6.706e-07, 47.5), (35.59, -2.048, 46.5), (36.57, -2.244, 47.5), (34.99, -4.018, 46.5), (35.92, -4.403, 47.5), (34.02, -5.833, 46.5), (34.86, -6.392, 47.5), (32.71, -7.425, 46.5), (33.43, -8.135, 47.5), (31.12, -8.73, 46.5), (31.68, -9.566, 47.5), (29.31, -9.701, 46.5), (29.69, -10.63, 47.5), (27.34, -10.3, 46.5), (27.53, -11.28, 47.5), (25.29, -10.5, 46.5), (25.29, -11.5, 47.5), (23.24, -10.3, 46.5), (23.05, -11.28, 47.5), (21.27, -9.701, 46.5), (20.89, -10.63, 47.5), (19.46, -8.73, 46.5), (18.9, -9.566, 47.5), (17.87, -7.425, 46.5), (17.15, -8.135, 47.5), (16.56, -5.833, 46.5), (15.72, -6.392, 47.5), (15.59, -4.018, 46.5), (14.66, -4.403, 47.5), (14.99, -2.048, 46.5), (14.01, -2.244, 47.5), (14.79, 1.001e-05, 46.5), (13.79, 1.281e-05, 47.5), (14.99, 2.048, 46.5), (14.01, 2.244, 47.5), (15.59, 4.018, 46.5), (14.66, 4.403, 47.5), (16.56, 5.833, 46.5), (15.72, 6.392, 47.5), (17.87, 7.425, 46.5), (17.15, 8.135, 47.5), (19.46, 8.73, 46.5), (18.9, 9.566, 47.5), (21.27, 9.701, 46.5), (20.89, 10.63, 47.5), (23.24, 10.3, 46.5), (23.05, 11.28, 47.5)], [], [(0, 1, 2, 3), (4, 0, 3, 5), (6, 7, 1, 0), (8, 9, 2, 1, 7, 10, 11, 12, 13, 14, 15, 16, 17, 18, 19, 20, 21, 22, 23, 24, 25, 26, 27), (3, 2, 9, 28), (29, 30, 31, 32, 33, 34, 35, 36, 37, 38, 39, 40, 41, 42, 43, 4, 5, 44, 45, 46, 47, 48, 49), (43, 6, 0, 4), (5, 3, 28, 44), (50, 10, 7, 6), (45, 8, 27, 46), (51, 52, 23, 22, 53, 54, 55, 56, 57, 58, 59, 60, 61, 62, 63, 64, 65, 66, 67, 9, 8), (68, 11, 10, 50), (69, 12, 11, 68), (70, 13, 12, 69), (71, 14, 13, 70), (72, 15, 14, 71), (73, 16, 15, 72), (74, 17, 16, 73), (75, 18, 17, 74), (76, 19, 18, 75), (77, 20, 19, 76), (78, 21, 20, 77), (79, 22, 21, 78), (49, 24, 23, 29), (48, 25, 24, 49), (47, 26, 25, 48), (46, 27, 26, 47), (28, 9, 67, 80), (81, 82, 45, 44, 83, 84, 85, 86, 87, 88, 89, 90, 91, 92, 93, 94, 95, 96, 97, 30, 29), (30, 79, 78, 31), (31, 78, 77, 32), (32, 77, 76, 33), (33, 76, 75, 34), (34, 75, 74, 35), (35, 74, 73, 36), (36, 73, 72, 37), (37, 72, 71, 38), (38, 71, 70, 39), (39, 70, 69, 40), (40, 69, 68, 41), (41, 68, 50, 42), (42, 50, 6, 43), (44, 28, 80, 83), (45, 98, 99, 8), (100, 51, 8, 99, 101, 102, 103, 104), (105, 52, 51, 106, 107, 108, 109, 110, 111, 112, 113, 114, 115, 116, 117, 118, 119), (52, 81, 29, 23), (120, 53, 22, 79), (121, 54, 53, 120), (122, 55, 54, 121), (123, 56, 55, 122), (124, 57, 56, 123), (125, 58, 57, 124), (126, 59, 58, 125), (127, 60, 59, 126), (128, 61, 60, 127), (129, 62, 61, 128), (130, 63, 62, 129), (131, 64, 63, 130), (132, 65, 64, 131), (133, 66, 65, 132), (80, 67, 66, 133), (134, 135, 82, 81), (82, 136, 137, 138, 139, 140, 98, 45), (83, 80, 133, 84), (84, 133, 132, 85), (85, 132, 131, 86), (86, 131, 130, 87), (87, 130, 129, 88), (88, 129, 128, 89), (89, 128, 127, 90), (90, 127, 126, 91), (91, 126, 125, 92), (92, 125, 124, 93), (93, 124, 123, 94), (94, 123, 122, 95), (95, 122, 121, 96), (96, 121, 120, 97), (97, 120, 79, 30), (99, 98, 140, 101), (136, 100, 104, 137), (141, 51, 100), (101, 140, 139, 102), (102, 139, 138, 103), (103, 138, 137, 104), (105, 119, 142, 143, 144, 145, 146, 147, 148, 149, 150, 151, 152, 153, 154, 155, 156, 157, 158, 159, 160), (81, 52, 105, 134), (161, 106, 51), (106, 161, 162, 107), (107, 162, 163, 108), (108, 163, 164, 109), (109, 164, 165, 110), (110, 165, 166, 167, 168, 169, 170, 171, 172, 173, 174, 175, 176, 177, 178, 179, 111), (111, 179, 180, 181, 182, 112), (112, 182, 183, 184, 185, 113), (113, 185, 186, 187, 188, 189, 190, 191, 192, 193, 194, 195, 196, 197, 198, 199, 114), (114, 199, 200, 115), (115, 200, 201, 116), (116, 201, 202, 117), (117, 202, 203, 118), (119, 118, 204), (135, 134, 205, 206, 207, 208, 209, 210, 211, 212, 213, 214, 215, 216, 217, 218, 219, 220, 221, 222, 223), (82, 135, 224, 482, 551, 550, 549, 546, 545, 552, 553, 554, 555, 556, 522, 521, 520, 519, 518, 517, 136), (227, 228, 100, 136, 226), (228, 141, 100), (141, 161, 51), (134, 105, 160, 205), (119, 229, 230, 231, 232, 233, 234, 142), (160, 159, 235, 236, 237, 238, 239, 240, 241, 242, 243, 244, 245, 246, 247, 248, 249, 143, 142, 250, 251, 252, 253), (254, 144, 143, 255), (256, 145, 144, 254), (257, 146, 145, 256), (258, 147, 146, 257), (259, 148, 147, 258), (260, 149, 148, 259), (261, 150, 149, 260), (262, 151, 150, 261), (263, 152, 151, 262), (264, 153, 152, 263), (265, 154, 153, 264), (266, 155, 154, 265), (267, 156, 155, 266), (268, 157, 156, 267), (269, 158, 157, 268), (270, 159, 158, 269), (162, 161, 271, 272), (163, 162, 272, 273), (164, 163, 273, 274), (165, 164, 274, 275), (166, 165, 275, 276), (167, 166, 277, 278, 280, 281), (278, 277, 198, 197, 282, 283), (199, 198, 284, 285), (200, 199, 285, 286), (201, 200, 286, 287), (202, 201, 287, 288), (203, 202, 288, 289), (118, 203, 204), (229, 119, 204), (224, 135, 223, 290, 291, 292, 293, 294), (223, 222, 295, 296, 297, 298, 299, 300, 301, 302, 303, 304, 305, 306, 307, 308, 309, 206, 205, 310, 311, 312, 313), (206, 270, 269, 207), (207, 269, 268, 208), (208, 268, 267, 209), (209, 267, 266, 210), (210, 266, 265, 211), (211, 265, 264, 212), (212, 264, 263, 213), (213, 263, 262, 214), (214, 262, 261, 215), (215, 261, 260, 216), (216, 260, 259, 217), (217, 259, 258, 218), (218, 258, 257, 219), (219, 257, 256, 220), (220, 256, 254, 221), (221, 254, 255, 222), (314, 315, 225, 224, 229), (225, 316, 317, 226), (317, 318, 227, 226), (228, 227, 319, 320), (141, 228, 320, 321), (161, 141, 321, 271), (253, 310, 205, 160), (229, 224, 294, 230), (293, 231, 230, 294), (292, 232, 231, 293), (291, 233, 232, 292), (290, 234, 233, 291), (142, 234, 290, 223), (322, 235, 159, 270), (323, 236, 235, 322), (324, 237, 236, 323), (325, 238, 237, 324), (326, 239, 238, 325), (327, 240, 239, 326), (328, 241, 240, 327), (329, 242, 241, 328), (330, 243, 242, 329), (331, 244, 243, 330), (332, 245, 244, 331), (333, 246, 245, 332), (334, 247, 246, 333), (335, 248, 247, 334), (336, 249, 248, 335), (255, 143, 249, 336), (313, 250, 142, 223), (250, 313, 312, 251), (251, 312, 311, 252), (252, 311, 310, 253), (272, 271, 337, 338), (273, 272, 338, 339), (274, 273, 339, 340), (275, 274, 340, 341), (277, 166, 276, 342), (276, 275, 341, 343), (198, 277, 342, 284), (285, 284, 344, 345), (286, 285, 345, 346), (287, 286, 346, 347), (288, 287, 347, 348), (204, 203, 289, 349), (289, 288, 348, 350), (314, 229, 204), (222, 255, 336, 295), (295, 336, 335, 296), (296, 335, 334, 297), (297, 334, 333, 298), (298, 333, 332, 299), (299, 332, 331, 300), (300, 331, 330, 301), (301, 330, 329, 302), (302, 329, 328, 303), (303, 328, 327, 304), (304, 327, 326, 305), (305, 326, 325, 306), (306, 325, 324, 307), (307, 324, 323, 308), (308, 323, 322, 309), (309, 322, 270, 206), (314, 351, 352, 315), (225, 315, 353, 316), (354, 353, 318, 317, 316, 355, 356, 357, 358, 359, 360, 361, 362, 363, 364, 365, 366, 367, 368, 369, 370, 371), (353, 315, 227, 318), (227, 372, 373, 374, 319), (374, 320, 319), (321, 320, 374, 375), (271, 321, 375, 337), (338, 337, 376, 377), (339, 338, 377, 378), (340, 339, 378, 379), (341, 340, 379, 380), (342, 276, 343, 381), (343, 341, 380, 382), (284, 342, 381, 344), (345, 344, 383, 384), (346, 345, 384, 385), (347, 346, 385, 386), (348, 347, 386, 387), (314, 204, 349, 351), (349, 289, 350, 388), (350, 348, 387, 389), (351, 390, 352), (315, 352, 390, 391, 392), (355, 316, 353, 354, 393, 394, 395, 396, 397, 398, 399, 400, 401, 402, 403, 404, 405, 406, 407, 408), (227, 315, 392, 409, 410, 372), (411, 412, 373, 372), (375, 374, 373, 413), (337, 375, 413, 376), (377, 376, 414, 415), (378, 377, 415, 416), (379, 378, 416, 417), (380, 379, 417, 418), (381, 343, 382, 419), (382, 380, 418, 420), (344, 381, 419, 383), (384, 383, 421, 422), (385, 384, 422, 423), (386, 385, 423, 424), (387, 386, 424, 425), (351, 349, 388, 390), (388, 350, 389, 426), (389, 387, 425, 427), (390, 388, 426, 391), (392, 391, 428, 429), (392, 429, 409), (481, 450, 666, 727), (411, 372, 410), (411, 431, 412), (413, 373, 412, 432), (376, 413, 432, 414), (433, 434, 415, 414), (434, 435, 416, 415), (435, 436, 417, 416), (436, 437, 418, 417), (419, 382, 420, 438), (437, 439, 420, 418), (383, 419, 438, 421), (440, 441, 422, 421), (441, 442, 423, 422), (442, 443, 424, 423), (443, 444, 425, 424), (426, 389, 427, 445), (444, 446, 427, 425), (391, 426, 445, 428), (430, 429, 428), (409, 429, 430, 665, 668, 670, 672, 674, 676, 678, 680, 682, 684, 686, 688, 690, 692, 694, 696, 698, 431, 411, 410), (451, 452, 669, 667), (452, 453, 671, 669), (453, 454, 673, 671), (454, 455, 675, 673), (455, 456, 677, 675), (456, 457, 679, 677), (457, 458, 681, 679), (458, 459, 683, 681), (459, 460, 685, 683), (460, 461, 687, 685), (461, 462, 689, 687), (462, 463, 691, 689), (463, 464, 693, 691), (464, 465, 695, 693), (465, 466, 697, 695), (466, 467, 699, 697), (431, 449, 432, 412), (449, 433, 414, 432), (439, 448, 438, 420), (448, 440, 421, 438), (446, 447, 445, 427), (447, 430, 428, 445), (467, 468, 701, 699), (468, 469, 703, 701), (469, 470, 705, 703), (470, 471, 707, 705), (471, 472, 709, 707), (472, 473, 711, 709), (473, 474, 713, 711), (474, 475, 715, 713), (475, 476, 717, 715), (476, 477, 719, 717), (477, 478, 721, 719), (478, 479, 723, 721), (479, 480, 725, 723), (480, 481, 727, 725), (450, 451, 667, 666), (482, 483, 451, 450), (483, 484, 452, 451), (484, 485, 453, 452), (485, 486, 454, 453), (486, 487, 566, 488, 489, 490, 585, 455, 454), (495, 457, 456, 491, 496, 497), (498, 458, 457, 495, 499), (500, 459, 458, 498, 501), (502, 460, 459, 500, 503, 504), (510, 511, 462, 461, 509, 505, 512, 513, 663), (511, 514, 463, 462), (514, 515, 464, 463), (515, 516, 465, 464), (516, 517, 466, 465), (517, 518, 467, 466), (518, 519, 468, 467), (519, 520, 469, 468), (520, 521, 470, 469), (521, 522, 575, 523, 524, 525, 279, 471, 470), (530, 473, 472, 526, 531, 532), (534, 474, 473, 530, 533), (535, 475, 474, 534, 536), (537, 476, 475, 535, 538, 539), (545, 546, 478, 477, 544, 540, 547, 548, 664), (546, 549, 479, 478), (549, 550, 480, 479), (550, 551, 481, 480), (551, 482, 450, 481), (224, 225, 226, 136, 517, 516, 515, 514, 511, 510, 557, 558, 559, 560, 561, 487, 486, 485, 484, 483, 482), (553, 552, 579, 580, 581, 582), (554, 553, 582, 583, 584), (555, 554, 584, 586, 587), (556, 555, 587, 588, 589, 571), (558, 557, 570, 590, 591, 592), (559, 558, 592, 593, 594), (560, 559, 594, 595, 596), (561, 560, 596, 597, 598, 562), (401, 400, 599, 600), (402, 401, 600, 601), (599, 602, 603, 600), (400, 399, 604, 599), (403, 402, 601, 605), (600, 603, 606, 601), (604, 607, 602, 599), (602, 585, 490, 489, 603), (399, 398, 608, 604), (404, 403, 605, 609), (601, 606, 610, 605), (603, 489, 488, 566, 606), (608, 611, 607, 604), (607, 492, 585, 602), (398, 397, 612, 608), (405, 404, 609, 613), (605, 610, 614, 609), (606, 566, 565, 610), (612, 615, 611, 608), (611, 493, 492, 607), (397, 396, 616, 612), (406, 405, 613, 617), (609, 614, 618, 613), (610, 565, 564, 614), (616, 619, 615, 612), (615, 494, 493, 611), (396, 395, 620, 616), (407, 406, 617, 621), (613, 618, 622, 617), (614, 564, 563, 618), (620, 623, 619, 616), (619, 496, 491, 494, 615), (395, 394, 624, 620), (408, 407, 621, 625), (617, 622, 626, 621), (618, 563, 562, 598, 622), (624, 627, 623, 620), (623, 497, 496, 619), (394, 393, 628, 624), (356, 355, 408, 625, 629), (621, 626, 630, 625), (622, 598, 597, 626), (628, 631, 627, 624), (627, 499, 495, 497, 623), (393, 354, 371, 632, 628), (357, 356, 629, 633), (625, 630, 634, 629), (626, 597, 596, 595, 630), (632, 635, 631, 628), (631, 498, 499, 627), (371, 370, 636, 632), (358, 357, 633, 637), (629, 634, 638, 633), (630, 595, 594, 634), (636, 639, 635, 632), (635, 501, 498, 631), (370, 369, 640, 636), (359, 358, 637, 641), (633, 638, 642, 637), (634, 594, 593, 638), (640, 643, 639, 636), (639, 503, 500, 501, 635), (369, 368, 644, 640), (360, 359, 641, 645), (637, 642, 646, 641), (638, 593, 592, 591, 642), (644, 647, 643, 640), (643, 504, 503, 639), (368, 367, 648, 644), (361, 360, 645, 649), (641, 646, 650, 645), (642, 591, 590, 646), (648, 651, 647, 644), (647, 506, 502, 504, 643), (367, 366, 652, 648), (362, 361, 649, 653), (645, 650, 654, 649), (646, 590, 570, 569, 650), (652, 655, 651, 648), (651, 507, 506, 647), (366, 365, 656, 652), (363, 362, 653, 657), (649, 654, 658, 653), (650, 569, 568, 654), (656, 659, 655, 652), (655, 508, 507, 651), (365, 364, 660, 656), (364, 363, 657, 660), (653, 658, 661, 657), (654, 568, 567, 658), (660, 662, 659, 656), (659, 509, 508, 655), (657, 661, 662, 660), (658, 567, 663, 661), (662, 512, 505, 509, 659), (661, 663, 513, 512, 662), (577, 576, 189, 188), (578, 577, 188, 187), (576, 664, 190, 189), (580, 579, 578, 187, 186), (664, 548, 547, 191, 190), (581, 580, 186, 185, 184), (547, 540, 544, 192, 191), (583, 582, 581, 184, 183), (544, 543, 193, 192), (584, 583, 183, 182), (543, 542, 194, 193), (586, 584, 182, 181), (542, 541, 195, 194), (588, 587, 586, 181, 180), (541, 537, 539, 196, 195), (589, 588, 180, 179, 178), (539, 538, 282, 197, 196), (572, 571, 589, 178, 177), (538, 535, 536, 283, 282), (573, 572, 177, 176), (536, 534, 278, 283), (574, 573, 176, 175), (534, 533, 280, 278), (575, 574, 175, 174), (533, 530, 532, 281, 280), (524, 523, 575, 174, 173), (532, 531, 168, 167, 281), (279, 525, 524, 173, 172), (531, 526, 529, 169, 168), (527, 279, 172, 171), (529, 528, 170, 169), (528, 527, 171, 170), (487, 561, 562, 563, 564, 565, 566), (491, 456, 455, 585, 492, 493, 494), (509, 461, 460, 502, 506, 507, 508), (522, 556, 571, 572, 573, 574, 575), (526, 472, 471, 279, 527, 528, 529), (544, 477, 476, 537, 541, 542, 543), (557, 510, 663, 567, 568, 569, 570), (552, 545, 664, 576, 577, 578, 579), (666, 667, 668, 665), (667, 669, 670, 668), (669, 671, 672, 670), (671, 673, 674, 672), (673, 675, 676, 674), (675, 677, 678, 676), (677, 679, 680, 678), (679, 681, 682, 680), (681, 683, 684, 682), (683, 685, 686, 684), (685, 687, 688, 686), (687, 689, 690, 688), (689, 691, 692, 690), (691, 693, 694, 692), (693, 695, 696, 694), (695, 697, 698, 696), (697, 699, 700, 698), (699, 701, 702, 700), (701, 703, 704, 702), (703, 705, 706, 704), (705, 707, 708, 706), (707, 709, 710, 708), (709, 711, 712, 710), (711, 713, 714, 712), (713, 715, 716, 714), (715, 717, 718, 716), (717, 719, 720, 718), (719, 721, 722, 720), (721, 723, 724, 722), (723, 725, 726, 724), (725, 727, 728, 726), (727, 666, 665, 728), (431, 698, 700, 702, 704, 706, 708, 710, 712, 714, 716, 718, 720, 722, 724, 726, 728, 665, 430, 447, 446, 444, 443, 442, 441, 440, 448, 439, 437, 436, 435, 434, 433, 449)])
me_cube_003.use_remesh_preserve_volume = False
me_cube_003.use_remesh_preserve_attributes = False
me_cube_003.use_mirror_vertex_groups = False
me_cube_003.update()

# ---- objects
ob_cylinder_002 = bpy.data.objects.new('Cylinder.002', me_cylinder_005)
ob_cylinder_001 = bpy.data.objects.new('Cylinder.001', me_cylinder_004)
ob_cylinder = bpy.data.objects.new('Cylinder', me_cylinder_003)
ob_cube_001 = bpy.data.objects.new('Cube.001', me_cube_003)

# ---- transforms, parenting, visibility, modifiers, constraints
ob_cylinder_002.location = (26.85, 0.0, 0.0)
ob_cylinder_002.rotation_euler = (0.0, -1.571, 0.0)
ob_cylinder_002.hide_viewport = True
ob_cylinder_002.lineart.crease_threshold = 0.0
ob_cylinder_001.location = (-25.0, 25.0, -31.28)
ob_cylinder_001.hide_viewport = True
ob_cylinder_001.lineart.crease_threshold = 0.0
ob_cylinder.location = (-25.0, -25.0, -31.28)
ob_cylinder.hide_viewport = True
ob_cylinder.lineart.crease_threshold = 0.0
ob_cube_001.location = (-25.95, 0.0, -22.5)
ob_cube_001.lineart.crease_threshold = 0.0

# ---- collection membership
col_collection_1.objects.link(ob_cylinder_002)
col_collection_1.objects.link(ob_cylinder_001)
col_collection_1.objects.link(ob_cylinder)
col_collection_1.objects.link(ob_cube_001)

# ---- scene / render settings (as saved in the file)
scene.frame_start = 1; scene.frame_end = 250; scene.frame_set(1)
scene.render.engine = 'BLENDER_EEVEE_NEXT'
scene.render.resolution_percentage = 50
scene.render.dither_intensity = 0.0
scene.cycles.use_denoising = False
scene.cycles.samples = 128
scene.cycles.sampling_pattern = 'TABULATED_SOBOL'
scene.cycles.use_adaptive_sampling = False
scene.cycles.use_light_tree = False
scene.cycles.blur_glossy = 0.0
scene.cycles.sample_clamp_indirect = 0.0
scene.view_settings.view_transform = 'Standard'
bpy.context.view_layer.update()

# ---- added for rendering (the .blend has no active camera and no usable light): camera, sun
cam_auto = bpy.data.cameras.new('AutoCamera')
cam_auto.lens = 50.0
cam_auto.sensor_width = 36.0
cam_auto.clip_end = 2176.46
ob_auto_camera = bpy.data.objects.new('AutoCamera', cam_auto)
scene.collection.objects.link(ob_auto_camera)
ob_auto_camera.location = (115.75, -148.818, 124.212)
ob_auto_camera.rotation_euler = (1.09748, -7.21219e-08, 0.694738)
scene.camera = ob_auto_camera
light_auto_sun = bpy.data.lights.new('AutoSun', 'SUN')
light_auto_sun.energy = 3.0
light_auto_sun.angle = 0.0523599
ob_auto_sun = bpy.data.objects.new('AutoSun', light_auto_sun)
scene.collection.objects.link(ob_auto_sun)
ob_auto_sun.rotation_euler = (0.872665, 0.174533, 0.523599)
bpy.context.view_layer.update()
